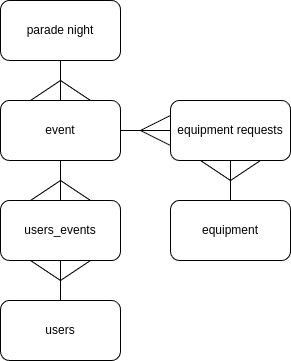

The diagram above was exported from draw.io. Its source (the exported page's mxGraphModel, read from the mxfile embedded in the PNG):
<mxGraphModel dx="1012" dy="795" grid="1" gridSize="10" guides="1" tooltips="1" connect="1" arrows="1" fold="1" page="1" pageScale="1" pageWidth="850" pageHeight="1100" math="0" shadow="0">
  <root>
    <mxCell id="0" />
    <mxCell id="1" parent="0" />
    <mxCell id="t7cM2IPeRcu71PfVHfea-1" value="parade night" style="rounded=1;whiteSpace=wrap;html=1;" parent="1" vertex="1">
      <mxGeometry x="160" y="210" width="120" height="60" as="geometry" />
    </mxCell>
    <mxCell id="t7cM2IPeRcu71PfVHfea-2" value="event" style="rounded=1;whiteSpace=wrap;html=1;" parent="1" vertex="1">
      <mxGeometry x="160" y="310" width="120" height="60" as="geometry" />
    </mxCell>
    <mxCell id="t7cM2IPeRcu71PfVHfea-3" value="" style="endArrow=none;html=1;rounded=0;entryX=0.5;entryY=1;entryDx=0;entryDy=0;exitX=0.5;exitY=0;exitDx=0;exitDy=0;" parent="1" source="t7cM2IPeRcu71PfVHfea-2" target="t7cM2IPeRcu71PfVHfea-1" edge="1">
      <mxGeometry width="50" height="50" relative="1" as="geometry">
        <mxPoint x="200" y="370" as="sourcePoint" />
        <mxPoint x="250" y="320" as="targetPoint" />
      </mxGeometry>
    </mxCell>
    <mxCell id="t7cM2IPeRcu71PfVHfea-4" value="" style="endArrow=none;html=1;rounded=0;exitX=0.25;exitY=0;exitDx=0;exitDy=0;" parent="1" source="t7cM2IPeRcu71PfVHfea-2" edge="1">
      <mxGeometry width="50" height="50" relative="1" as="geometry">
        <mxPoint x="200" y="370" as="sourcePoint" />
        <mxPoint x="220" y="290" as="targetPoint" />
      </mxGeometry>
    </mxCell>
    <mxCell id="t7cM2IPeRcu71PfVHfea-5" value="" style="endArrow=none;html=1;rounded=0;entryX=0.75;entryY=0;entryDx=0;entryDy=0;" parent="1" target="t7cM2IPeRcu71PfVHfea-2" edge="1">
      <mxGeometry width="50" height="50" relative="1" as="geometry">
        <mxPoint x="220" y="290" as="sourcePoint" />
        <mxPoint x="250" y="320" as="targetPoint" />
      </mxGeometry>
    </mxCell>
    <mxCell id="t7cM2IPeRcu71PfVHfea-6" value="equipment requests" style="rounded=1;whiteSpace=wrap;html=1;" parent="1" vertex="1">
      <mxGeometry x="330" y="310" width="120" height="60" as="geometry" />
    </mxCell>
    <mxCell id="t7cM2IPeRcu71PfVHfea-7" value="equipment" style="rounded=1;whiteSpace=wrap;html=1;" parent="1" vertex="1">
      <mxGeometry x="330" y="410" width="120" height="60" as="geometry" />
    </mxCell>
    <mxCell id="t7cM2IPeRcu71PfVHfea-8" value="" style="endArrow=none;html=1;rounded=0;entryX=0;entryY=0.5;entryDx=0;entryDy=0;exitX=1;exitY=0.5;exitDx=0;exitDy=0;" parent="1" source="t7cM2IPeRcu71PfVHfea-2" target="t7cM2IPeRcu71PfVHfea-6" edge="1">
      <mxGeometry width="50" height="50" relative="1" as="geometry">
        <mxPoint x="200" y="450" as="sourcePoint" />
        <mxPoint x="250" y="400" as="targetPoint" />
      </mxGeometry>
    </mxCell>
    <mxCell id="t7cM2IPeRcu71PfVHfea-9" value="" style="endArrow=none;html=1;rounded=0;entryX=0.5;entryY=1;entryDx=0;entryDy=0;exitX=0.5;exitY=0;exitDx=0;exitDy=0;" parent="1" source="t7cM2IPeRcu71PfVHfea-7" target="t7cM2IPeRcu71PfVHfea-6" edge="1">
      <mxGeometry width="50" height="50" relative="1" as="geometry">
        <mxPoint x="200" y="450" as="sourcePoint" />
        <mxPoint x="250" y="400" as="targetPoint" />
      </mxGeometry>
    </mxCell>
    <mxCell id="t7cM2IPeRcu71PfVHfea-10" value="" style="endArrow=none;html=1;rounded=0;exitX=0;exitY=0.25;exitDx=0;exitDy=0;" parent="1" source="t7cM2IPeRcu71PfVHfea-6" edge="1">
      <mxGeometry width="50" height="50" relative="1" as="geometry">
        <mxPoint x="200" y="450" as="sourcePoint" />
        <mxPoint x="300" y="340" as="targetPoint" />
      </mxGeometry>
    </mxCell>
    <mxCell id="t7cM2IPeRcu71PfVHfea-11" value="" style="endArrow=none;html=1;rounded=0;entryX=0;entryY=0.75;entryDx=0;entryDy=0;" parent="1" target="t7cM2IPeRcu71PfVHfea-6" edge="1">
      <mxGeometry width="50" height="50" relative="1" as="geometry">
        <mxPoint x="300" y="340" as="sourcePoint" />
        <mxPoint x="250" y="400" as="targetPoint" />
      </mxGeometry>
    </mxCell>
    <mxCell id="t7cM2IPeRcu71PfVHfea-12" value="" style="endArrow=none;html=1;rounded=0;entryX=0.25;entryY=1;entryDx=0;entryDy=0;" parent="1" target="t7cM2IPeRcu71PfVHfea-6" edge="1">
      <mxGeometry width="50" height="50" relative="1" as="geometry">
        <mxPoint x="390" y="390" as="sourcePoint" />
        <mxPoint x="250" y="400" as="targetPoint" />
      </mxGeometry>
    </mxCell>
    <mxCell id="t7cM2IPeRcu71PfVHfea-13" value="" style="endArrow=none;html=1;rounded=0;entryX=0.75;entryY=1;entryDx=0;entryDy=0;" parent="1" target="t7cM2IPeRcu71PfVHfea-6" edge="1">
      <mxGeometry width="50" height="50" relative="1" as="geometry">
        <mxPoint x="390" y="390" as="sourcePoint" />
        <mxPoint x="250" y="400" as="targetPoint" />
      </mxGeometry>
    </mxCell>
    <mxCell id="t7cM2IPeRcu71PfVHfea-14" value="users_events" style="rounded=1;whiteSpace=wrap;html=1;" parent="1" vertex="1">
      <mxGeometry x="160" y="410" width="120" height="60" as="geometry" />
    </mxCell>
    <mxCell id="t7cM2IPeRcu71PfVHfea-16" value="" style="endArrow=none;html=1;rounded=0;exitX=0.5;exitY=0;exitDx=0;exitDy=0;entryX=0.5;entryY=1;entryDx=0;entryDy=0;" parent="1" source="t7cM2IPeRcu71PfVHfea-14" target="t7cM2IPeRcu71PfVHfea-2" edge="1">
      <mxGeometry width="50" height="50" relative="1" as="geometry">
        <mxPoint x="200" y="410" as="sourcePoint" />
        <mxPoint x="250" y="360" as="targetPoint" />
      </mxGeometry>
    </mxCell>
    <mxCell id="t7cM2IPeRcu71PfVHfea-17" value="" style="endArrow=none;html=1;rounded=0;exitX=0.25;exitY=0;exitDx=0;exitDy=0;" parent="1" source="t7cM2IPeRcu71PfVHfea-14" edge="1">
      <mxGeometry width="50" height="50" relative="1" as="geometry">
        <mxPoint x="200" y="410" as="sourcePoint" />
        <mxPoint x="220" y="390" as="targetPoint" />
      </mxGeometry>
    </mxCell>
    <mxCell id="t7cM2IPeRcu71PfVHfea-18" value="" style="endArrow=none;html=1;rounded=0;entryX=0.75;entryY=0;entryDx=0;entryDy=0;" parent="1" target="t7cM2IPeRcu71PfVHfea-14" edge="1">
      <mxGeometry width="50" height="50" relative="1" as="geometry">
        <mxPoint x="220" y="390" as="sourcePoint" />
        <mxPoint x="250" y="370" as="targetPoint" />
      </mxGeometry>
    </mxCell>
    <mxCell id="2" value="users" style="rounded=1;whiteSpace=wrap;html=1;" vertex="1" parent="1">
      <mxGeometry x="160" y="510" width="120" height="60" as="geometry" />
    </mxCell>
    <mxCell id="4" value="" style="endArrow=none;html=1;exitX=0.5;exitY=1;exitDx=0;exitDy=0;" edge="1" parent="1" source="t7cM2IPeRcu71PfVHfea-14" target="2">
      <mxGeometry width="50" height="50" relative="1" as="geometry">
        <mxPoint x="400" y="430" as="sourcePoint" />
        <mxPoint x="450" y="380" as="targetPoint" />
      </mxGeometry>
    </mxCell>
    <mxCell id="5" value="" style="endArrow=none;html=1;entryX=0.75;entryY=1;entryDx=0;entryDy=0;" edge="1" parent="1" target="t7cM2IPeRcu71PfVHfea-14">
      <mxGeometry width="50" height="50" relative="1" as="geometry">
        <mxPoint x="220" y="490" as="sourcePoint" />
        <mxPoint x="230" y="510" as="targetPoint" />
      </mxGeometry>
    </mxCell>
    <mxCell id="6" value="" style="endArrow=none;html=1;entryX=0.25;entryY=1;entryDx=0;entryDy=0;" edge="1" parent="1" target="t7cM2IPeRcu71PfVHfea-14">
      <mxGeometry width="50" height="50" relative="1" as="geometry">
        <mxPoint x="220" y="490" as="sourcePoint" />
        <mxPoint x="260" y="520" as="targetPoint" />
      </mxGeometry>
    </mxCell>
  </root>
</mxGraphModel>